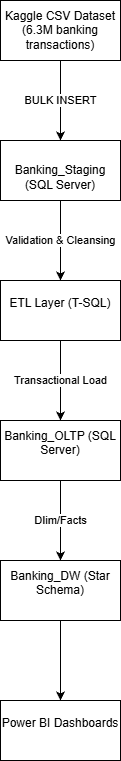

The diagram above was exported from draw.io. Its source (the exported page's mxGraphModel, read from the mxfile embedded in the PNG):
<mxGraphModel dx="837" dy="909" grid="0" gridSize="10" guides="1" tooltips="1" connect="1" arrows="1" fold="1" page="1" pageScale="1" pageWidth="850" pageHeight="1100" math="0" shadow="0">
  <root>
    <mxCell id="0" />
    <mxCell id="1" parent="0" />
    <mxCell id="NTfUjQtAOO6-HI-RQFaa-3" edge="1" parent="1" source="NTfUjQtAOO6-HI-RQFaa-1" style="edgeStyle=orthogonalEdgeStyle;rounded=0;orthogonalLoop=1;jettySize=auto;html=1;" target="NTfUjQtAOO6-HI-RQFaa-2" value="BULK INSERT">
      <mxGeometry relative="1" as="geometry" />
    </mxCell>
    <mxCell id="NTfUjQtAOO6-HI-RQFaa-1" parent="1" style="rounded=0;whiteSpace=wrap;html=1;" value="Kaggle CSV Dataset&lt;br&gt;(6.3M banking transactions)" vertex="1">
      <mxGeometry height="60" width="120" x="206" y="12" as="geometry" />
    </mxCell>
    <mxCell id="NTfUjQtAOO6-HI-RQFaa-5" edge="1" parent="1" source="NTfUjQtAOO6-HI-RQFaa-2" style="edgeStyle=orthogonalEdgeStyle;rounded=0;orthogonalLoop=1;jettySize=auto;html=1;" target="NTfUjQtAOO6-HI-RQFaa-4" value="Validation &amp;amp; Cleansing">
      <mxGeometry relative="1" as="geometry" />
    </mxCell>
    <mxCell id="NTfUjQtAOO6-HI-RQFaa-2" parent="1" style="whiteSpace=wrap;html=1;rounded=0;" value="&lt;br&gt;Banking_Staging (SQL Server)" vertex="1">
      <mxGeometry height="60" width="120" x="206" y="152" as="geometry" />
    </mxCell>
    <mxCell id="NTfUjQtAOO6-HI-RQFaa-7" edge="1" parent="1" source="NTfUjQtAOO6-HI-RQFaa-4" style="edgeStyle=orthogonalEdgeStyle;rounded=0;orthogonalLoop=1;jettySize=auto;html=1;" target="NTfUjQtAOO6-HI-RQFaa-6" value="Transactional Load">
      <mxGeometry relative="1" as="geometry" />
    </mxCell>
    <mxCell id="NTfUjQtAOO6-HI-RQFaa-4" parent="1" style="whiteSpace=wrap;html=1;rounded=0;" value="&#10;ETL Layer (T-SQL)&#10;&#10;" vertex="1">
      <mxGeometry height="60" width="120" x="206" y="292" as="geometry" />
    </mxCell>
    <mxCell id="NTfUjQtAOO6-HI-RQFaa-9" edge="1" parent="1" source="NTfUjQtAOO6-HI-RQFaa-6" style="edgeStyle=orthogonalEdgeStyle;rounded=0;orthogonalLoop=1;jettySize=auto;html=1;" target="NTfUjQtAOO6-HI-RQFaa-8" value="DIim/Facts">
      <mxGeometry relative="1" as="geometry" />
    </mxCell>
    <mxCell id="NTfUjQtAOO6-HI-RQFaa-6" parent="1" style="whiteSpace=wrap;html=1;rounded=0;" value="&#10;Banking_OLTP (SQL Server)&#10;&#10;" vertex="1">
      <mxGeometry height="60" width="120" x="206" y="432" as="geometry" />
    </mxCell>
    <mxCell id="NTfUjQtAOO6-HI-RQFaa-11" edge="1" parent="1" source="NTfUjQtAOO6-HI-RQFaa-8" style="edgeStyle=orthogonalEdgeStyle;rounded=0;orthogonalLoop=1;jettySize=auto;html=1;" target="NTfUjQtAOO6-HI-RQFaa-10" value="">
      <mxGeometry relative="1" as="geometry" />
    </mxCell>
    <mxCell id="NTfUjQtAOO6-HI-RQFaa-8" parent="1" style="whiteSpace=wrap;html=1;rounded=0;" value="&#10;Banking_DW (Star Schema)&#10;&#10;" vertex="1">
      <mxGeometry height="60" width="120" x="206" y="572" as="geometry" />
    </mxCell>
    <mxCell id="NTfUjQtAOO6-HI-RQFaa-10" parent="1" style="whiteSpace=wrap;html=1;rounded=0;" value="&#10;Power BI Dashboards&#10;&#10;" vertex="1">
      <mxGeometry height="60" width="120" x="206" y="712" as="geometry" />
    </mxCell>
  </root>
</mxGraphModel>